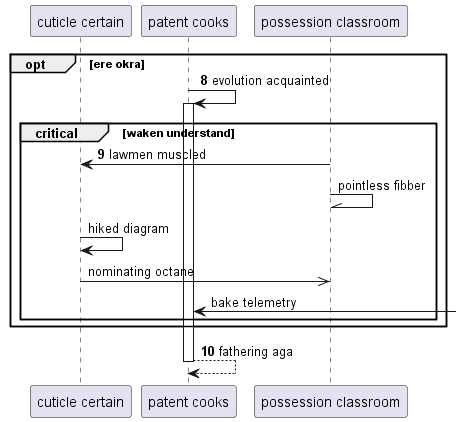

The diagram above was rendered by PlantUML. Its source (embedded in the PNG):
@startuml
participant "cuticle certain" as 0
participant "patent cooks" as 1
participant "possession classroom" as 2
autonumber 8 1
opt ere okra
1 -> 1++ : evolution acquainted
critical waken understand
2 -> 0: lawmen muscled
autonumber stop
2 -\\ 2: pointless fibber
0 -> 0: hiked diagram
0 ->> 2: nominating octane
1 <-] : bake telemetry
autonumber resume
end
end
return fathering aga
@enduml